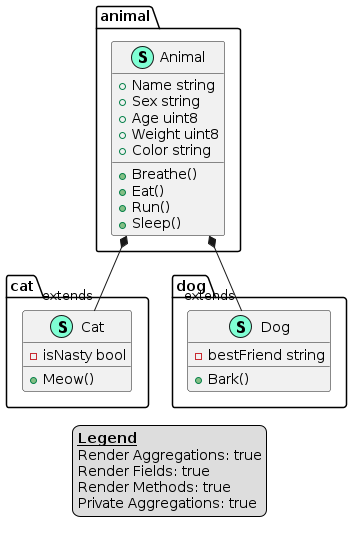

The diagram above was rendered by PlantUML. Its source (embedded in the PNG):
@startuml
legend
<u><b>Legend</b></u>
Render Aggregations: true
Render Fields: true
Render Methods: true
Private Aggregations: true
end legend
namespace animal {
    class Animal << (S,Aquamarine) >> {
        + Name string
        + Sex string
        + Age uint8
        + Weight uint8
        + Color string

        + Breathe() 
        + Eat() 
        + Run() 
        + Sleep() 

    }
}



namespace cat {
    class Cat << (S,Aquamarine) >> {
        - isNasty bool

        + Meow() 

    }
}
"animal.Animal" *-- "extends""cat.Cat"



namespace dog {
    class Dog << (S,Aquamarine) >> {
        - bestFriend string

        + Bark() 

    }
}
"animal.Animal" *-- "extends""dog.Dog"
@enduml